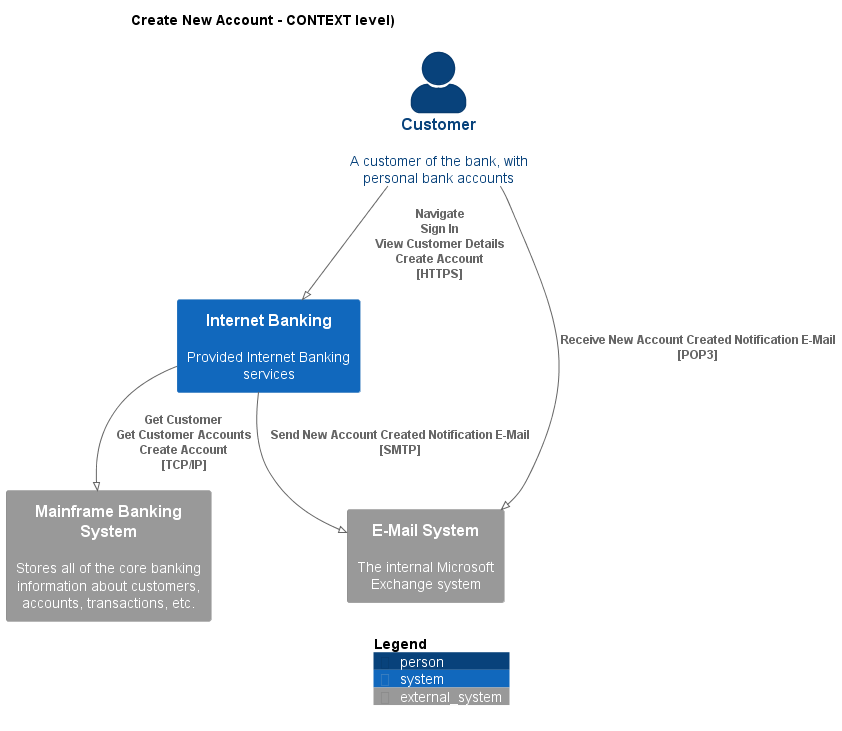

The diagram above was rendered by PlantUML. Its source (embedded in the PNG):
@startuml
!pragma layout smetana
!include ..\..\.c4s\C4_Context.puml

AddElementTag("state:new", $bgColor=green, $fontColor=#ffffff, $borderColor=green, $shadowing="False")
AddElementTag("state:changed", $bgColor=orange, $fontColor=#ffffff, $borderColor=orange, $shadowing="False")
AddElementTag("state:removed", $bgColor=red, $fontColor=#ffffff, $borderColor=red, $shadowing="False")

AddRelTag("state:new", $textColor=green, $lineColor=green)
AddRelTag("state:changed", $textColor=orange, $lineColor=orange)
AddRelTag("state:removed", $textColor=red, $lineColor=red)

SHOW_PERSON_PORTRAIT()
LAYOUT_TOP_DOWN()

skinparam linetype polyline

title Create New Account - CONTEXT level)

Person(BigBankPlc.Actors.Customer, "Customer", "A customer of the bank, with personal bank accounts")
System(BigBankPlc.SoftwareSystems.InternetBanking, "Internet Banking", "Provided Internet Banking services")
System_Ext(BigBankPlc.SoftwareSystems.MainframeBankingSystem, "Mainframe Banking System", "Stores all of the core banking information about customers, accounts, transactions, etc.")
System_Ext(BigBankPlc.SoftwareSystems.EMailSystem, "E-Mail System", "The internal Microsoft Exchange system")

Rel(BigBankPlc.Actors.Customer, BigBankPlc.SoftwareSystems.InternetBanking, "Navigate\nSign In\nView Customer Details\nCreate Account\n[HTTPS]", $tags='protocol:https')
Rel(BigBankPlc.SoftwareSystems.InternetBanking, BigBankPlc.SoftwareSystems.MainframeBankingSystem, "Get Customer\nGet Customer Accounts\nCreate Account\n[TCP/IP]", $tags='protocol:tcp/ip')
Rel(BigBankPlc.SoftwareSystems.InternetBanking, BigBankPlc.SoftwareSystems.EMailSystem, "Send New Account Created Notification E-Mail\n[SMTP]", $tags='protocol:smtp')
Rel(BigBankPlc.Actors.Customer, BigBankPlc.SoftwareSystems.EMailSystem, "Receive New Account Created Notification E-Mail\n[POP3]", $tags='protocol:pop3')


SHOW_LEGEND()
@enduml